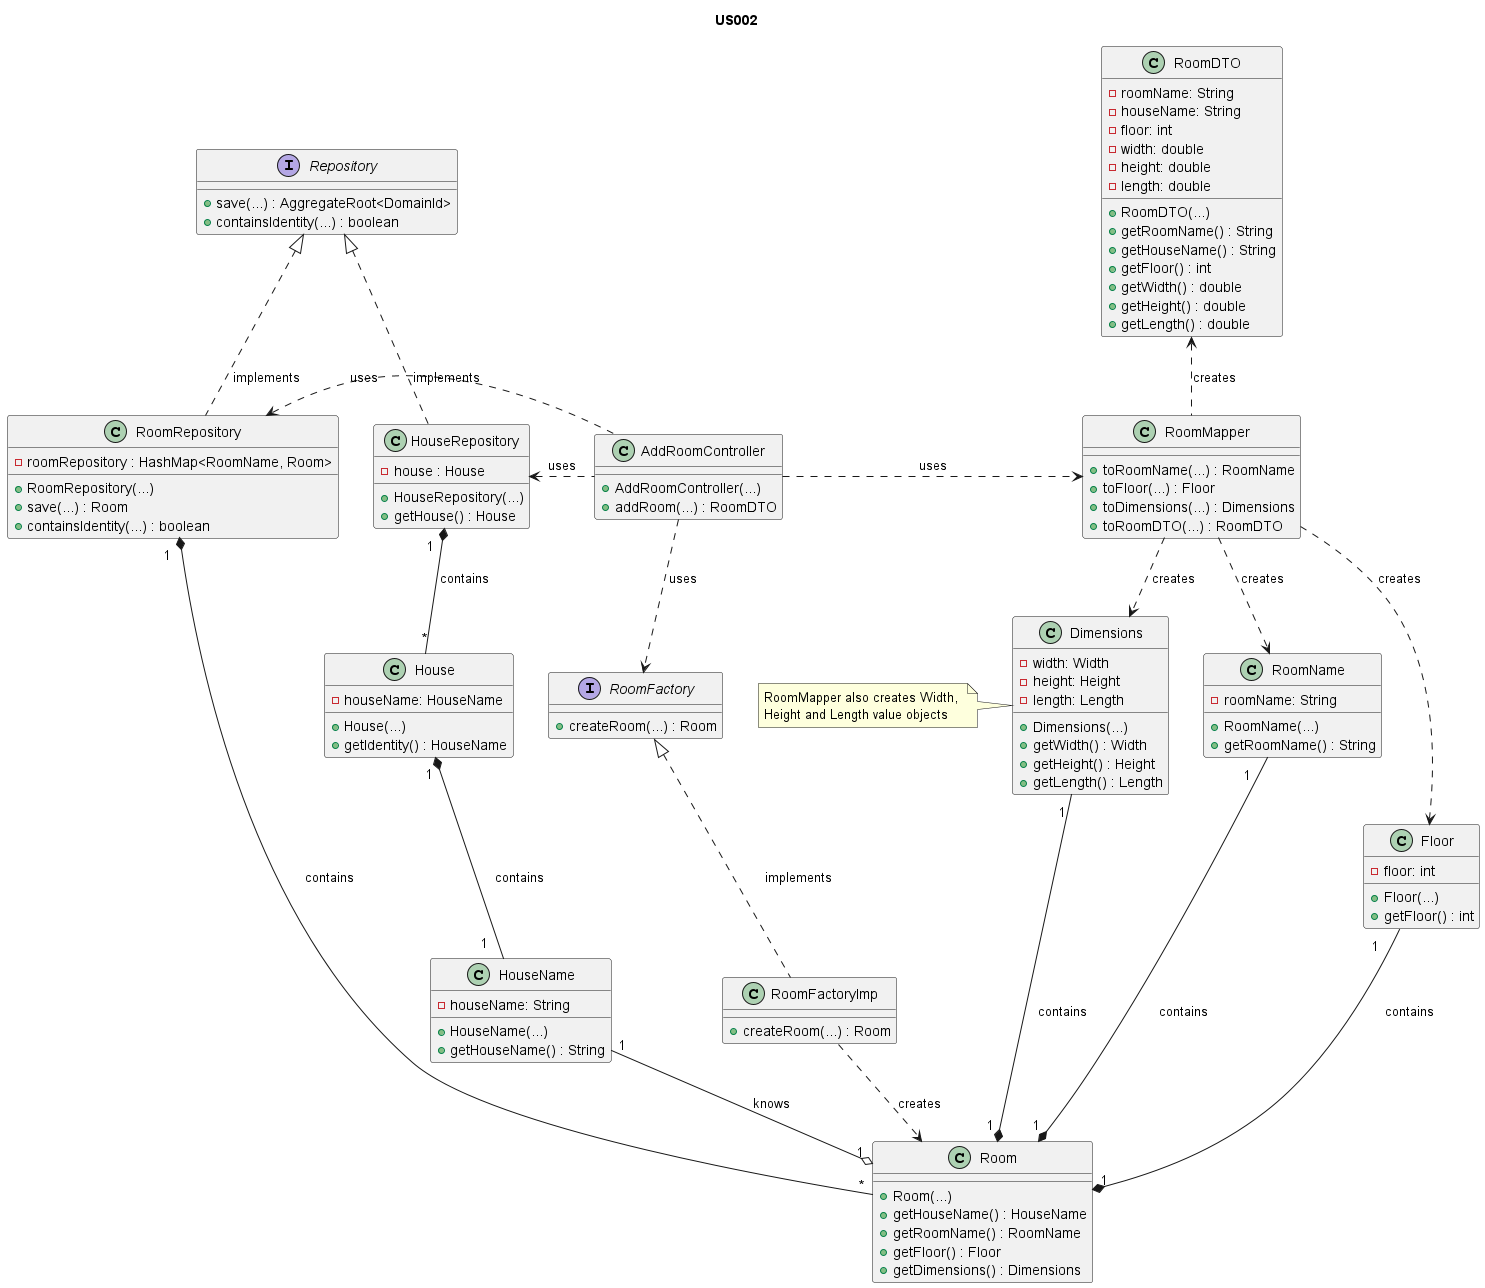

The diagram above was rendered by PlantUML. Its source (embedded in the PNG):
@startuml

title US002

/'
As an Administrator, I want to add a new room to the house, in order to
configure it (name, house floor and dimensions).
'/


class AddRoomController {
+ AddRoomController(...)
+ addRoom(...) : RoomDTO
}

class Room {
+ Room(...)
+ getHouseName() : HouseName
+ getRoomName() : RoomName
+ getFloor() : Floor
+ getDimensions() : Dimensions
}

class HouseName {
- houseName: String
+ HouseName(...)
+ getHouseName() : String
}

class RoomName {
- roomName: String
+ RoomName(...)
+ getRoomName() : String
}

class Floor {
- floor: int
+ Floor(...)
+ getFloor() : int
}

class Dimensions {
- width: Width
- height: Height
- length: Length
+ Dimensions(...)
+ getWidth() : Width
+ getHeight() : Height
+ getLength() : Length
}

interface RoomFactory {
+ createRoom(...) : Room
}

class RoomFactoryImp{
+ createRoom(...) : Room
}

class RoomDTO {
- roomName: String
- houseName: String
- floor: int
- width: double
- height: double
- length: double
+ RoomDTO(...)
+ getRoomName() : String
+ getHouseName() : String
+ getFloor() : int
+ getWidth() : double
+ getHeight() : double
+ getLength() : double
}

interface Repository {
+ save(...) : AggregateRoot<DomainId>
+ containsIdentity(...) : boolean
}

class RoomRepository{
- roomRepository : HashMap<RoomName, Room>
+ RoomRepository(...)
+ save(...) : Room
+ containsIdentity(...) : boolean
}

class RoomMapper {
+ toRoomName(...) : RoomName
+ toFloor(...) : Floor
+ toDimensions(...) : Dimensions
+ toRoomDTO(...) : RoomDTO
}

class HouseRepository{
- house : House
+ HouseRepository(...)
+ getHouse() : House
}

class House{
- houseName: HouseName
+ House(...)
+ getIdentity() : HouseName
}

note left of Dimensions : RoomMapper also creates Width, \nHeight and Length value objects

AddRoomController ..> RoomFactory : uses

RoomFactory <|.. RoomFactoryImp : implements

RoomFactoryImp ..> Room : creates



AddRoomController .left.> RoomRepository : uses
AddRoomController .left.> HouseRepository : uses

RoomRepository .up.|> Repository : implements
HouseRepository .up.|> Repository : implements

RoomRepository "1  "*--"*" Room : contains
HouseRepository "1  "*--"*" House : contains
House "1 "*--"1   " HouseName : contains
HouseName "1"--o "1" Room : knows

AddRoomController .right.> RoomMapper : uses
RoomMapper .up.> RoomDTO : creates

RoomMapper .down.> RoomName : creates
RoomMapper .down.> Floor : creates
RoomMapper .down.> Dimensions : creates

Floor "1    "--*"1" Room : contains
RoomName "1   "---*"1 " Room : contains
Dimensions "1 "-*"1 " Room : contains



@enduml